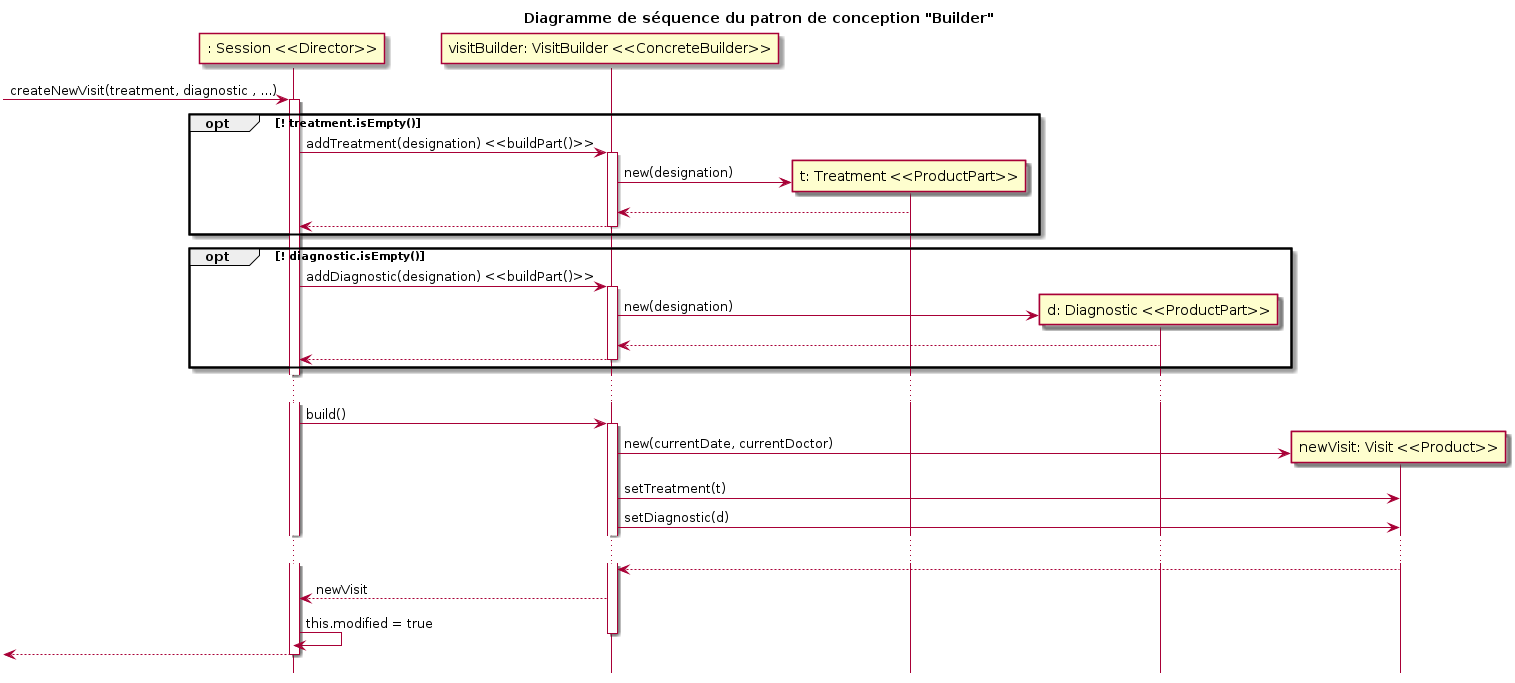

The diagram above was rendered by PlantUML. Its source (embedded in the PNG):
@startuml

hide footbox
title Diagramme de séquence du patron de conception "Builder"


participant ": Session <<Director>>" as D
participant "visitBuilder: VisitBuilder <<ConcreteBuilder>>" as B

[-> D: createNewVisit(treatment, diagnostic , ...)
activate D

opt ! treatment.isEmpty()
D -> B: addTreatment(designation) <<buildPart()>>
activate B
create participant "t: Treatment <<ProductPart>>" as PP
B -> PP: new(designation)
PP --> B
B --> D
deactivate B
end

opt ! diagnostic.isEmpty()
D -> B: addDiagnostic(designation) <<buildPart()>>
activate B
create participant "d: Diagnostic <<ProductPart>>" as DP
B -> DP: new(designation)
DP --> B
B --> D
deactivate B
end
...

D -> B: build()
activate B
create "newVisit: Visit <<Product>>" as P
B -> P: new(currentDate, currentDoctor)
B -> P: setTreatment(t)
B -> P: setDiagnostic(d)
...
P --> B
B --> D: newVisit
D -> D : this.modified = true
deactivate B
[<-- D:
deactivate D

@enduml